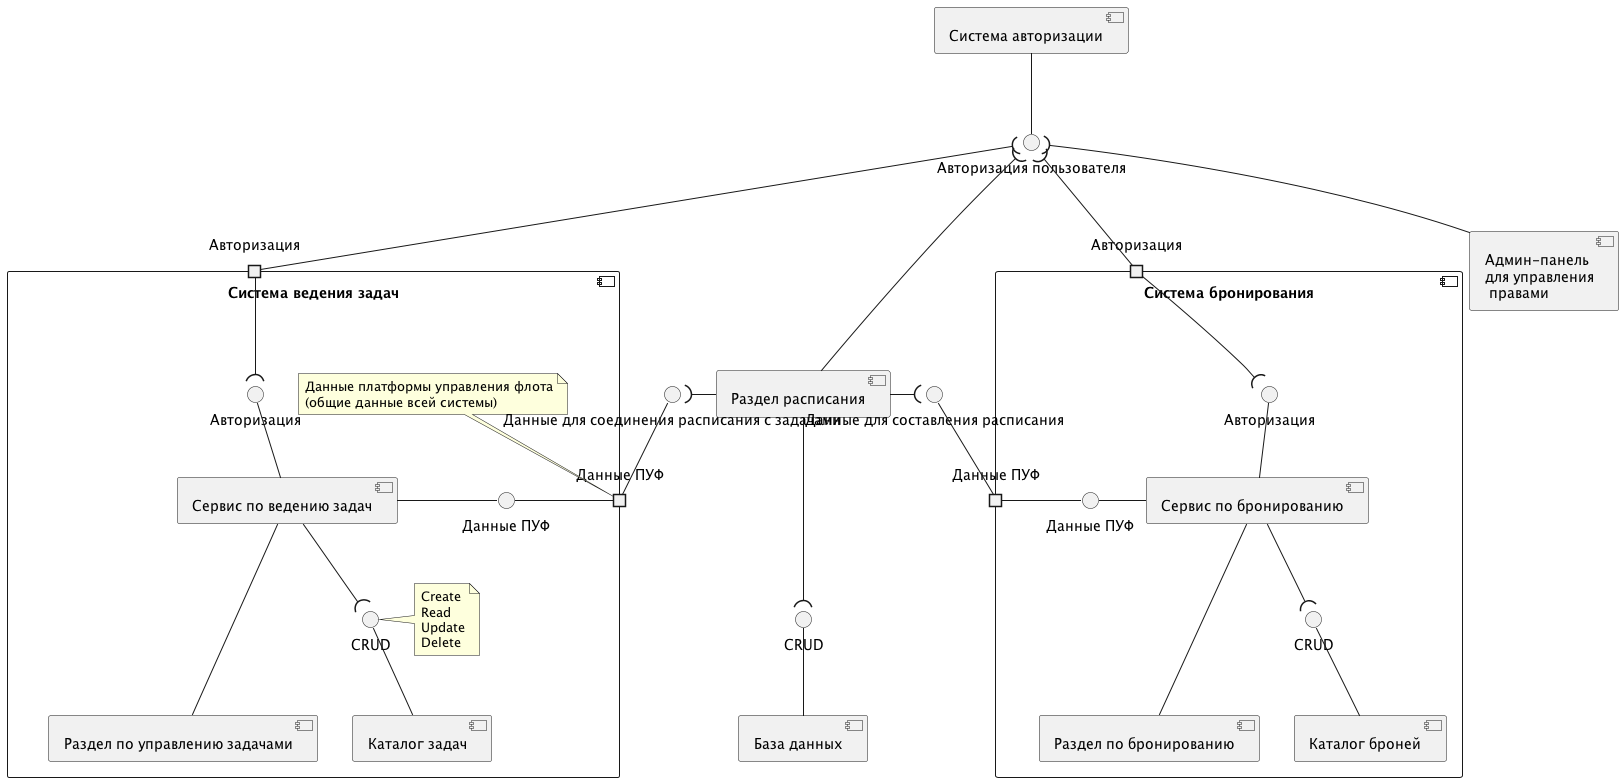

The diagram above was rendered by PlantUML. Its source (embedded in the PNG):
@startuml

component "Система ведения задач" as Tasks {
    portin "Авторизация" as Tasks.auth
    portout "Данные ПУФ" as Tasks.data

    [Каталог задач] as TaskDB
    [Раздел по управлению задачами] as TaskSection
    [Сервис по ведению задач] as TaskService

    () "CRUD" as taskWrite
    note right of taskWrite
        Create
        Read
        Update
        Delete
    end note
    () "Авторизация" as taskAuth
    () "Данные ПУФ" as tasksData
    note bottom of Tasks.data
        Данные платформы управления флота
        (общие данные всей системы)
    end note

    [TaskService] --- [TaskSection]

    Tasks.auth -( taskAuth
    taskAuth -- [TaskService]

    [TaskService] -right- tasksData
    tasksData )- Tasks.data

    [TaskService] --( taskWrite

    taskWrite -- [TaskDB]
}

[Раздел расписания] as ScheduleSection
() "Данные для соединения расписания с задачами" as ScheduleSection.taskLinks
ScheduleSection -left-( ScheduleSection.taskLinks

Tasks.data -left- ScheduleSection.taskLinks

component "Система бронирования" as Reservations {
    portin "Авторизация" as Reservations.auth
    portout "Данные ПУФ" as Reservations.data

    [Каталог броней] as ReservationDB
    [Раздел по бронированию] as ReservationSection
    [Сервис по бронированию] as ReservationService

    () "CRUD" as reservationWrite
    () "Авторизация" as reservationAuth
    () "Данные ПУФ" as reservationsData

    [ReservationService] --- [ReservationSection]

    Reservations.auth -( reservationAuth
    reservationAuth -- [ReservationService]

    [ReservationService] -left- reservationsData
    reservationsData )- Reservations.data

    [ReservationService] --( reservationWrite

    reservationWrite -- [ReservationDB]
}

() "Данные для составления расписания" as ScheduleSection.data
ScheduleSection -right-( ScheduleSection.data

ScheduleSection.data -- Reservations.data


' component "Система авторизации" as A {
'     ' Made it 'out' so that it's in the bottom.
'     portout "Данные пользователя" as A.loginData
'     portout "Результат авторизации" as A.result

'     [Система шифрования\n и защиты данных]  as Defender
'     () "Зашифрованные\n данные" as encryptedData
'     [Авторизация] as AuthService

'     () "Логин, пароль" as loginData
'     () "Ошибка / токен" as result

'     A.loginData --( loginData
'     loginData -- [Defender]

'     [Defender] -right- encryptedData
'     encryptedData )- [AuthService]

'     [AuthService] -- result
'     result )-- A.result
' }

[Система авторизации] as A

[Админ-панель\nдля управления\n правами] as AdminPanel
() "Авторизация пользователя" as a

[A] -- a

a )-- Tasks.auth
a )-- Reservations.auth
a )-- [ScheduleSection]
a )-- [AdminPanel]

() "CRUD" as write

' Tasks.data --( write
' Reservations.data --( write
[ScheduleSection] ---( write
' [AdminPanel] --( write

[База данных] as DB

write -down- [DB]

@enduml